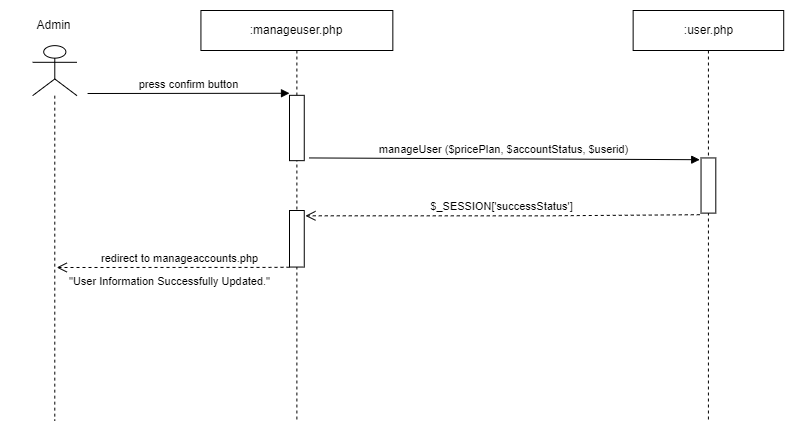

The diagram above was exported from draw.io. Its source (the exported page's mxGraphModel, read from the mxfile embedded in the PNG):
<mxGraphModel dx="1290" dy="629" grid="1" gridSize="10" guides="1" tooltips="1" connect="1" arrows="1" fold="1" page="1" pageScale="1" pageWidth="1169" pageHeight="827" math="0" shadow="0">
  <root>
    <mxCell id="0" />
    <mxCell id="1" parent="0" />
    <mxCell id="2" value=":user.php" style="shape=umlLifeline;perimeter=lifelinePerimeter;whiteSpace=wrap;html=1;container=0;collapsible=0;recursiveResize=0;outlineConnect=0;" vertex="1" parent="1">
      <mxGeometry x="752.6409104831015" y="150" width="150.56751381215471" height="410" as="geometry" />
    </mxCell>
    <mxCell id="3" value="$_SESSION['successStatus']" style="html=1;verticalAlign=bottom;endArrow=open;dashed=1;endSize=8;rounded=0;elbow=vertical;entryX=1.079;entryY=0.094;entryDx=0;entryDy=0;entryPerimeter=0;exitX=-0.087;exitY=1.029;exitDx=0;exitDy=0;exitPerimeter=0;" edge="1" source="4" target="13" parent="1">
      <mxGeometry x="0.0035" relative="1" as="geometry">
        <mxPoint x="672.585635359116" y="355" as="sourcePoint" />
        <mxPoint x="433.1491712707182" y="355.72" as="targetPoint" />
        <mxPoint as="offset" />
        <Array as="points">
          <mxPoint x="662.9047619047617" y="355.3523424494649" />
        </Array>
      </mxGeometry>
    </mxCell>
    <mxCell id="4" value="" style="html=1;points=[];perimeter=orthogonalPerimeter;container=0;" vertex="1" parent="1">
      <mxGeometry x="820.5401264788918" y="297.43960591133" width="14.761904761904757" height="55.172413793103445" as="geometry" />
    </mxCell>
    <mxCell id="5" value="press confirm button" style="html=1;verticalAlign=bottom;endArrow=block;rounded=0;elbow=vertical;entryX=-0.1;entryY=0.007;entryDx=0;entryDy=0;entryPerimeter=0;" edge="1" parent="1">
      <mxGeometry width="80" relative="1" as="geometry">
        <mxPoint x="207.0718232044199" y="233" as="sourcePoint" />
        <mxPoint x="408.99999999999994" y="232.76195005945306" as="targetPoint" />
        <mxPoint as="offset" />
      </mxGeometry>
    </mxCell>
    <mxCell id="6" value="" style="group" vertex="1" connectable="0" parent="1">
      <mxGeometry x="130" y="150" width="88.57093922651934" height="410" as="geometry" />
    </mxCell>
    <mxCell id="7" value="" style="shape=umlLifeline;participant=umlActor;perimeter=lifelinePerimeter;whiteSpace=wrap;html=1;container=0;collapsible=0;recursiveResize=0;verticalAlign=top;spacingTop=36;outlineConnect=0;fontFamily=Helvetica;fontSize=12;fontColor=default;align=center;strokeColor=default;fillColor=default;size=50;" vertex="1" parent="6">
      <mxGeometry x="22.142734806629836" y="35.14285714285714" width="44.28546961325967" height="374.8571428571429" as="geometry" />
    </mxCell>
    <mxCell id="8" value="Admin" style="text;html=1;align=center;verticalAlign=middle;resizable=0;points=[];autosize=1;strokeColor=none;fillColor=none;container=0;movable=0;rotatable=0;deletable=0;editable=0;connectable=0;" vertex="1" parent="6">
      <mxGeometry x="13.1" width="60" height="30" as="geometry" />
    </mxCell>
    <mxCell id="9" value="" style="group" vertex="1" connectable="0" parent="1">
      <mxGeometry x="320.4290607734807" y="150" width="191.90883977900552" height="410" as="geometry" />
    </mxCell>
    <mxCell id="10" value=":manageuser.php" style="shape=umlLifeline;perimeter=lifelinePerimeter;whiteSpace=wrap;html=1;container=0;collapsible=0;recursiveResize=0;outlineConnect=0;" vertex="1" parent="9">
      <mxGeometry width="191.90883977900552" height="409.99999999999994" as="geometry" />
    </mxCell>
    <mxCell id="11" value="" style="group" vertex="1" connectable="0" parent="9">
      <mxGeometry x="88.57331066723332" y="84.82758620689654" width="82.66842328941776" height="65.33137931034479" as="geometry" />
    </mxCell>
    <mxCell id="12" value="" style="html=1;points=[];perimeter=orthogonalPerimeter;container=0;" vertex="1" parent="11">
      <mxGeometry width="14.762218444538883" height="65.33137931034481" as="geometry" />
    </mxCell>
    <mxCell id="13" value="" style="html=1;points=[];perimeter=orthogonalPerimeter;container=0;" vertex="1" parent="9">
      <mxGeometry x="88.57331066723332" y="199.99823275862065" width="14.762218444538883" height="56.551724137931025" as="geometry" />
    </mxCell>
    <mxCell id="14" value="&quot;User Information Successfully Updated.&quot;" style="html=1;verticalAlign=bottom;endArrow=open;dashed=1;endSize=8;rounded=0;elbow=vertical;" edge="1" parent="9">
      <mxGeometry x="0.0343" y="23" relative="1" as="geometry">
        <mxPoint x="88.57331066723329" y="256.7199568965517" as="sourcePoint" />
        <mxPoint x="-144.18596685082875" y="257" as="targetPoint" />
        <mxPoint as="offset" />
        <Array as="points">
          <mxPoint x="69.38242668933276" y="256.90862514863255" />
        </Array>
      </mxGeometry>
    </mxCell>
    <UserObject label="&lt;font style=&quot;font-size: 11px;&quot;&gt;redirect to manageaccounts.php&lt;/font&gt;" link="manageaccounts.php" id="15">
      <mxCell style="text;whiteSpace=wrap;html=1;" vertex="1" parent="9">
        <mxGeometry x="-101.19946695095949" y="234" width="170.60245202558636" height="30" as="geometry" />
      </mxCell>
    </UserObject>
    <mxCell id="16" value="" style="group" vertex="1" connectable="0" parent="1">
      <mxGeometry x="412.59668508287297" y="297.44" width="374.7467539637959" height="26.27901477832515" as="geometry" />
    </mxCell>
    <mxCell id="17" value="manageUser ($pricePlan, $accountStatus, $userid)" style="html=1;verticalAlign=bottom;endArrow=block;rounded=0;exitX=0.86;exitY=0.995;exitDx=0;exitDy=0;exitPerimeter=0;entryX=-0.089;entryY=0.032;entryDx=0;entryDy=0;entryPerimeter=0;" edge="1" parent="16" target="4">
      <mxGeometry width="80" relative="1" as="geometry">
        <mxPoint x="15.899511284961434" as="sourcePoint" />
        <mxPoint x="273.6433590321218" y="0.5017317686314969" as="targetPoint" />
      </mxGeometry>
    </mxCell>
  </root>
</mxGraphModel>